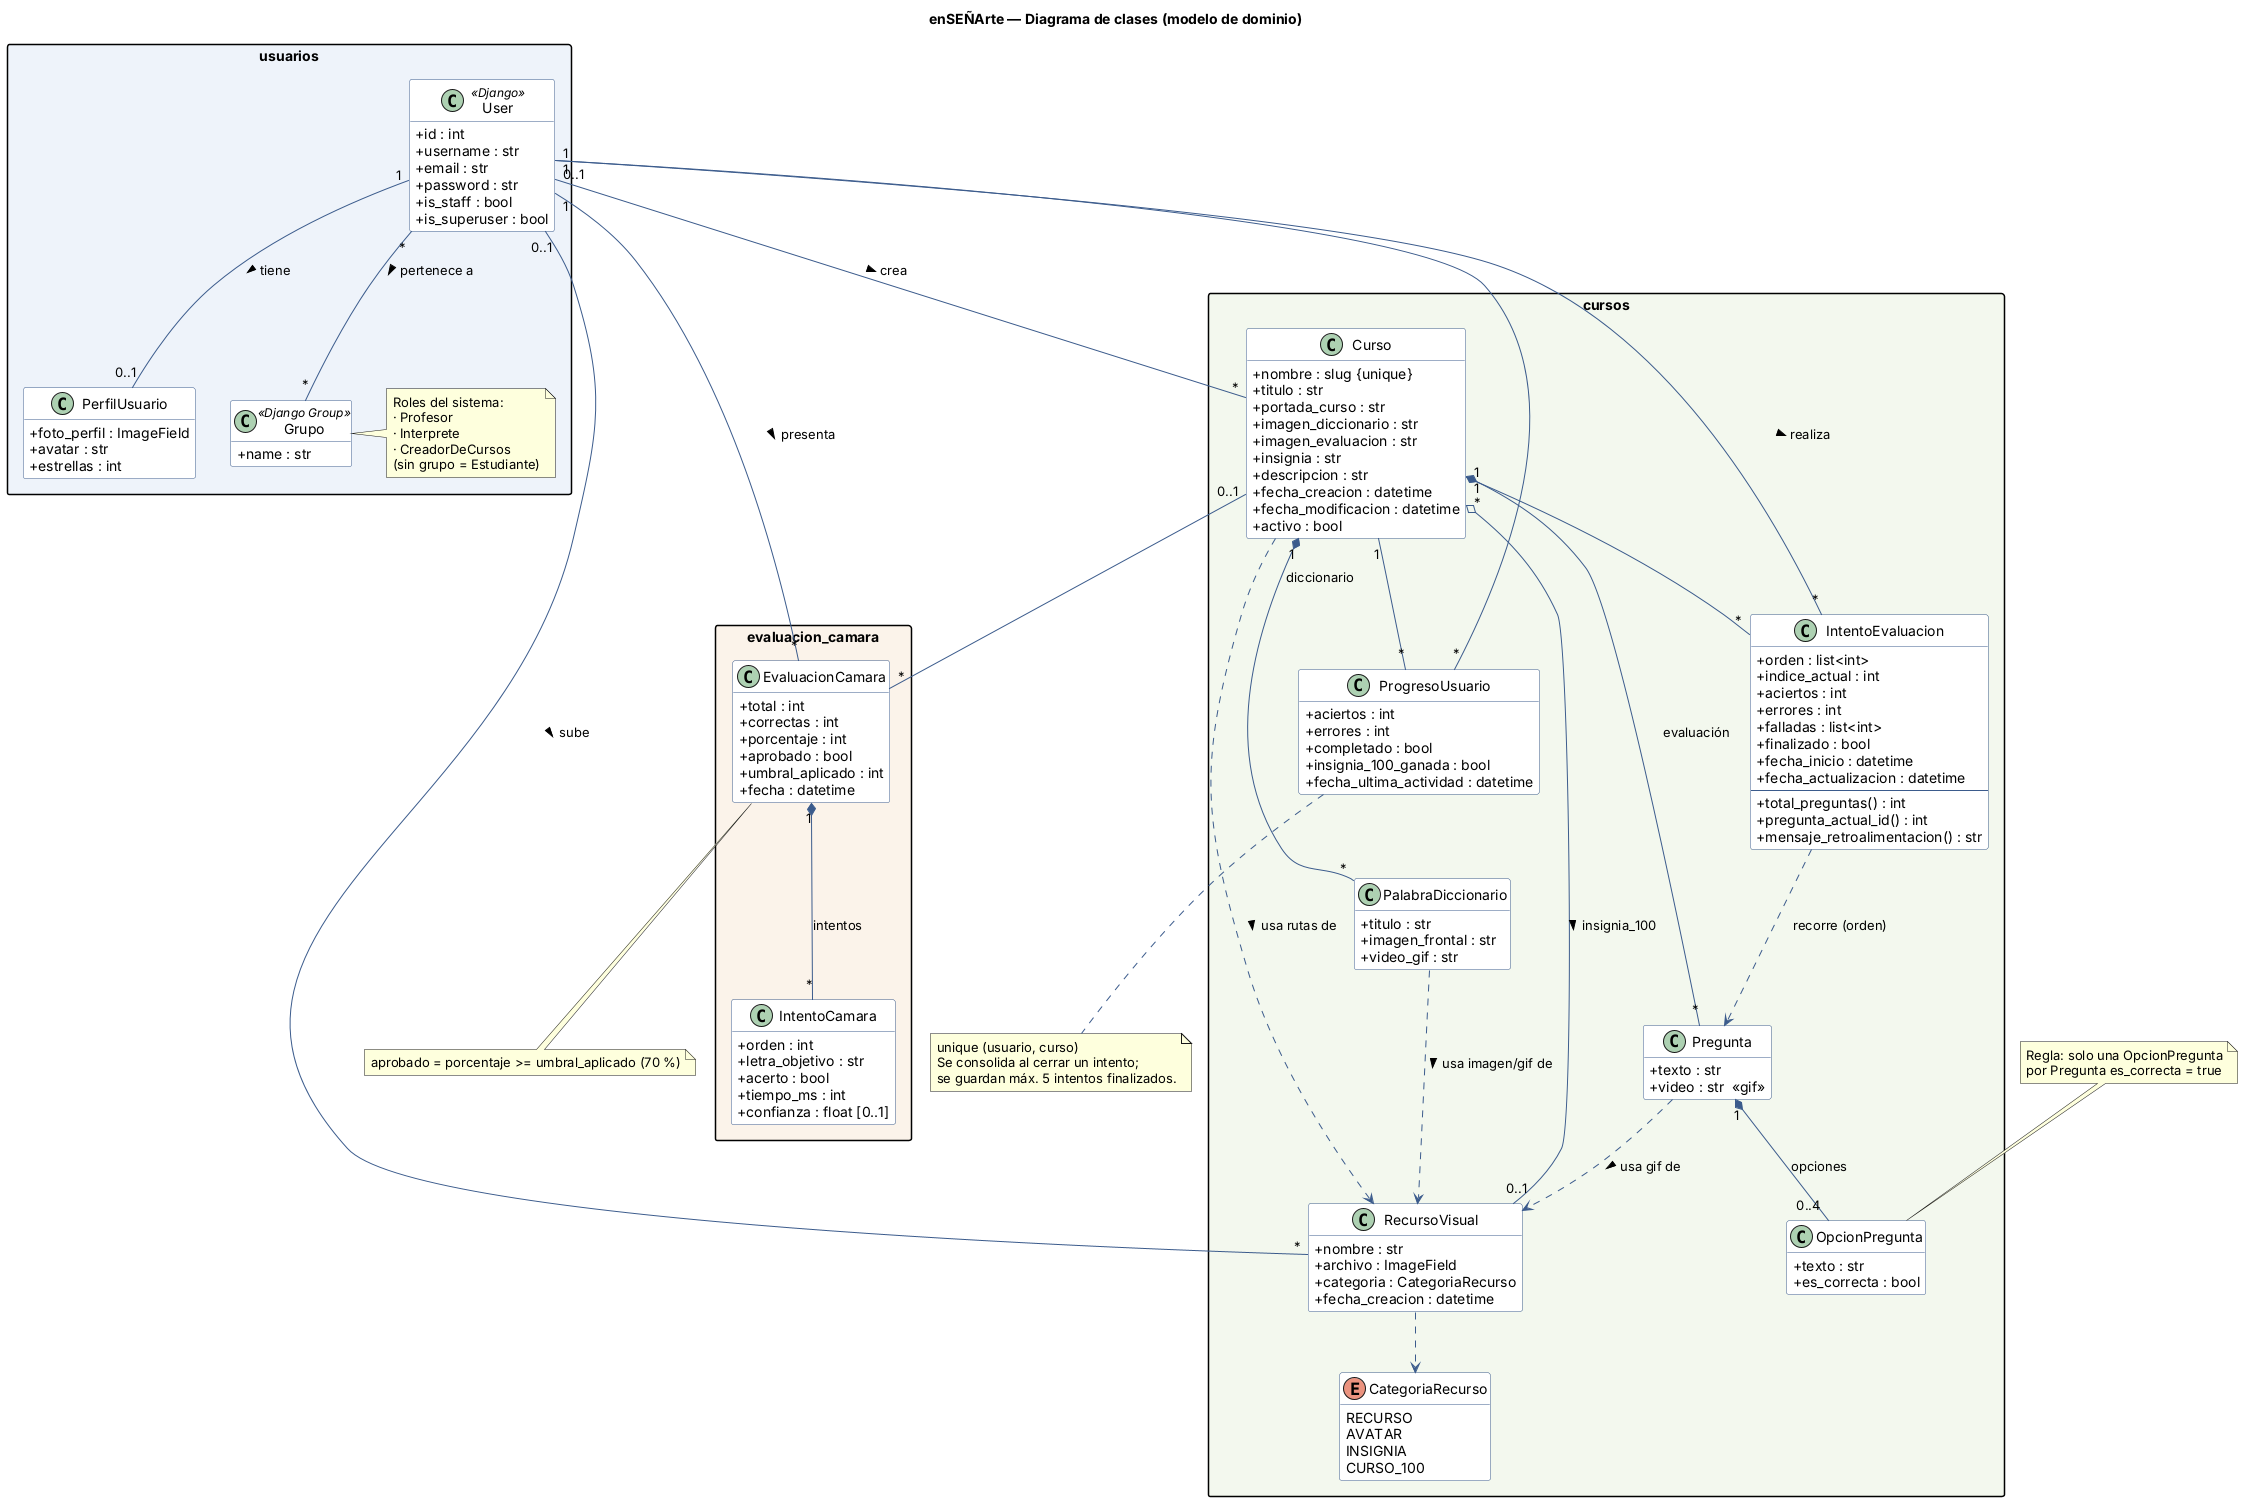

The diagram above was rendered by PlantUML. Its source (embedded in the PNG):
@startuml 1_diagrama_clases
title enSEÑArte — Diagrama de clases (modelo de dominio)
skinparam classAttributeIconSize 0
skinparam class {
  BackgroundColor #FFFFFF
  BorderColor #3B5B8C
  ArrowColor #3B5B8C
}
skinparam packageStyle rectangle
skinparam shadowing false
hide empty members

package "usuarios" #EEF3FA {
  class User <<Django>> {
    + id : int
    + username : str
    + email : str
    + password : str
    + is_staff : bool
    + is_superuser : bool
  }

  class Grupo <<Django Group>> {
    + name : str
  }
  note right of Grupo
    Roles del sistema:
    · Profesor
    · Interprete
    · CreadorDeCursos
    (sin grupo = Estudiante)
  end note

  class PerfilUsuario {
    + foto_perfil : ImageField
    + avatar : str
    + estrellas : int
  }
}

package "cursos" #F3F8EE {
  enum CategoriaRecurso {
    RECURSO
    AVATAR
    INSIGNIA
    CURSO_100
  }

  class RecursoVisual {
    + nombre : str
    + archivo : ImageField
    + categoria : CategoriaRecurso
    + fecha_creacion : datetime
  }

  class Curso {
    + nombre : slug {unique}
    + titulo : str
    + portada_curso : str
    + imagen_diccionario : str
    + imagen_evaluacion : str
    + insignia : str
    + descripcion : str
    + fecha_creacion : datetime
    + fecha_modificacion : datetime
    + activo : bool
  }

  class Pregunta {
    + texto : str
    + video : str  <<gif>>
  }

  class OpcionPregunta {
    + texto : str
    + es_correcta : bool
  }

  class PalabraDiccionario {
    + titulo : str
    + imagen_frontal : str
    + video_gif : str
  }

  class IntentoEvaluacion {
    + orden : list<int>
    + indice_actual : int
    + aciertos : int
    + errores : int
    + falladas : list<int>
    + finalizado : bool
    + fecha_inicio : datetime
    + fecha_actualizacion : datetime
    --
    + total_preguntas() : int
    + pregunta_actual_id() : int
    + mensaje_retroalimentacion() : str
  }

  class ProgresoUsuario {
    + aciertos : int
    + errores : int
    + completado : bool
    + insignia_100_ganada : bool
    + fecha_ultima_actividad : datetime
  }
}

package "evaluacion_camara" #FBF3EA {
  class EvaluacionCamara {
    + total : int
    + correctas : int
    + porcentaje : int
    + aprobado : bool
    + umbral_aplicado : int
    + fecha : datetime
  }

  class IntentoCamara {
    + orden : int
    + letra_objetivo : str
    + acerto : bool
    + tiempo_ms : int
    + confianza : float [0..1]
  }
}

' --- Relaciones de usuarios ---
User "1" -- "0..1" PerfilUsuario : tiene >
User "*" -- "*" Grupo : pertenece a >

' --- Autoría ---
User "0..1" -- "*" RecursoVisual : sube >
User "0..1" -- "*" Curso : crea >
RecursoVisual ..> CategoriaRecurso

' --- Composición del curso ---
Curso "1" *-- "*" Pregunta : evaluación
Pregunta "1" *-- "0..4" OpcionPregunta : opciones
Curso "1" *-- "*" PalabraDiccionario : diccionario
Curso "*" o-- "0..1" RecursoVisual : insignia_100 >

' Los campos de imagen/gif guardan la ruta de un RecursoVisual
Curso ..> RecursoVisual : usa rutas de >
Pregunta ..> RecursoVisual : usa gif de >
PalabraDiccionario ..> RecursoVisual : usa imagen/gif de >

' --- Evaluación y progreso ---
User "1" -- "*" IntentoEvaluacion : realiza >
Curso "1" -- "*" IntentoEvaluacion
IntentoEvaluacion ..> Pregunta : recorre (orden)
User "1" -- "*" ProgresoUsuario
Curso "1" -- "*" ProgresoUsuario
note bottom of ProgresoUsuario
  unique (usuario, curso)
  Se consolida al cerrar un intento;
  se guardan máx. 5 intentos finalizados.
end note

User "1" -- "*" EvaluacionCamara : presenta >
Curso "0..1" -- "*" EvaluacionCamara
EvaluacionCamara "1" *-- "*" IntentoCamara : intentos
note bottom of EvaluacionCamara
  aprobado = porcentaje >= umbral_aplicado (70 %)
end note

note "Regla: solo una OpcionPregunta\npor Pregunta es_correcta = true" as N1
N1 .. OpcionPregunta
@enduml